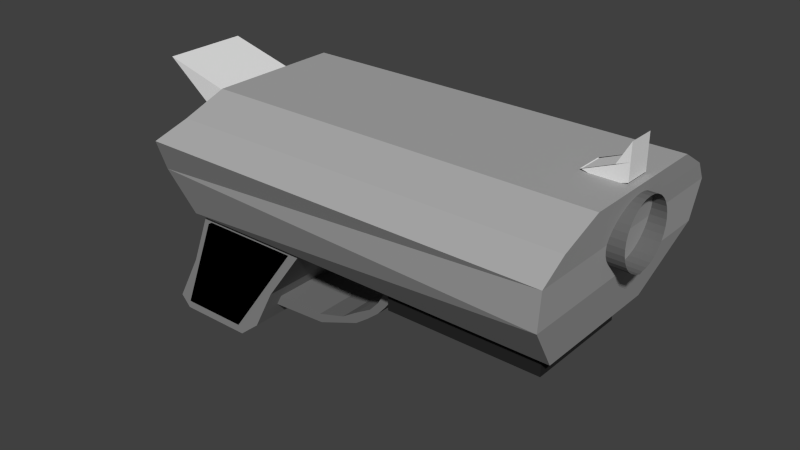 # Source: short_gun.blend  (saved by Blender 2.68.0; exported with 4.5.12 LTS)
import bpy
from mathutils import Matrix  # noqa: F401  (used for matrix-valued properties, if any)

bpy.ops.wm.read_factory_settings(use_empty=True)
scene = bpy.context.scene
scene.name = 'Scene'

# ---- collections
col_collection_1 = bpy.data.collections.new('Collection 1'); scene.collection.children.link(col_collection_1)

# ---- materials (node trees are filled in below, after node groups)
mat_material_004 = bpy.data.materials.new('Material.004')
mat_material_004.alpha_threshold = 0.0
mat_material_004.use_transparent_shadow = False
mat_material_004.diffuse_color = (0.1789, 0.1789, 0.1789, 1.0)
mat_material_004.roughness = 0.5
mat_material_004.specular_intensity = 0.0
mat_material_004.line_color = (0.0, 0.0, 0.0, 1.0)
mat_material_003 = bpy.data.materials.new('Material.003')
mat_material_003.alpha_threshold = 0.0
mat_material_003.use_transparent_shadow = False
mat_material_003.diffuse_color = (0.02038, 0.02038, 0.02038, 1.0)
mat_material_003.roughness = 0.5
mat_material_003.specular_intensity = 0.0
mat_material_003.line_color = (0.0, 0.0, 0.0, 1.0)
mat_material_006 = bpy.data.materials.new('Material.006')
mat_material_006.alpha_threshold = 0.0
mat_material_006.use_transparent_shadow = False
mat_material_006.diffuse_color = (0.1424, 0.1424, 0.1424, 1.0)
mat_material_006.roughness = 0.5
mat_material_006.line_color = (0.0, 0.0, 0.0, 1.0)
mat_material_002 = bpy.data.materials.new('Material.002')
mat_material_002.alpha_threshold = 0.0
mat_material_002.use_transparent_shadow = False
mat_material_002.diffuse_color = (0.2529, 0.2529, 0.2529, 1.0)
mat_material_002.roughness = 0.5
mat_material_002.line_color = (0.0, 0.0, 0.0, 1.0)
mat_material_005 = bpy.data.materials.new('Material.005')
mat_material_005.alpha_threshold = 0.0
mat_material_005.use_transparent_shadow = False
mat_material_005.diffuse_color = (0.402, 0.402, 0.402, 1.0)
mat_material_005.roughness = 0.5
mat_material_005.specular_intensity = 0.0
mat_material_005.line_color = (0.0, 0.0, 0.0, 1.0)
mat_material_007 = bpy.data.materials.new('Material.007')
mat_material_007.alpha_threshold = 0.0
mat_material_007.use_transparent_shadow = False
mat_material_007.diffuse_color = (0.0, 0.0, 0.0, 1.0)
mat_material_007.roughness = 0.5
mat_material_007.line_color = (0.0, 0.0, 0.0, 1.0)

# ---- material node trees

# ---- world
world_world = bpy.data.worlds.new('World'); scene.world = world_world
world_world.color = (0.05088, 0.05088, 0.05088)
world_world.use_sun_shadow = False
world_world.sun_shadow_jitter_overblur = 0.0
world_world.cycles.sampling_method = 'MANUAL'
world_world.cycles.sample_map_resolution = 256

# ---- meshes
me_cube_006 = bpy.data.meshes.new('Cube.006')
me_cube_006.from_pydata([(-1.0, -1.0, -1.0), (-1.0, 1.0, -1.0), (1.0, 1.0, -1.0), (1.0, -1.0, -1.0), (-1.0, -1.0, -1.031), (-1.0, 1.0, -1.031), (1.0, 1.0, 0.6068), (1.0, -1.0, 0.6068), (-1.0, 1.0, -1.016), (-1.0, -1.0, -1.016), (1.0, 1.0, -0.1966), (1.0, -1.0, -0.1966), (0.4008, 1.0, -0.4607), (0.07317, 1.0, -1.282), (0.4008, -1.0, -0.4607), (0.07317, -1.0, -1.282), (0.07317, 1.0, -0.5762), (0.07317, -1.0, -0.5762)], [], [(9, 8, 1, 0), (16, 10, 2, 13), (10, 11, 3, 2), (17, 9, 0, 15), (15, 13, 2, 3), (14, 12, 5, 4), (4, 5, 8, 9), (12, 6, 10, 16), (6, 7, 11, 10), (14, 4, 9, 17), (8, 16, 13, 1), (11, 17, 15, 3), (0, 1, 13, 15), (7, 6, 12, 14), (5, 12, 16, 8), (7, 14, 17, 11)])
me_cube_006.use_remesh_preserve_volume = False
me_cube_006.use_remesh_preserve_attributes = False
me_cube_006.use_mirror_vertex_groups = False
me_cube_006.update()
me_cube_005 = bpy.data.meshes.new('Cube.005')
me_cube_005.from_pydata([(-2.652, -1.0, -0.7109), (-2.652, 1.0, -0.7109), (-2.882, 1.0, -1.0), (-2.882, -1.0, -1.0), (0.8584, -1.0, 1.206), (0.8584, 1.0, 1.206), (1.124, 1.0, 1.248), (1.124, -1.0, 1.248), (0.7913, 1.0, 0.7861), (0.6829, 1.0, 0.531), (0.5332, 1.0, 0.2758), (0.3009, 1.0, 0.02065), (-0.1379, 1.0, -0.2345), (-0.5354, 1.0, -0.4897), (-1.263, 1.0, -0.7035), (-1.263, -1.0, -0.7035), (-0.5354, -1.0, -0.4897), (-0.1379, -1.0, -0.2345), (0.3009, -1.0, 0.02065), (0.5332, -1.0, 0.2758), (0.6829, -1.0, 0.531), (0.7913, -1.0, 0.7861), (1.026, 1.0, 0.75), (0.9277, 1.0, 0.5), (0.7471, 1.0, 0.25), (0.5251, 1.0, 0.0), (0.2205, 1.0, -0.25), (-0.1253, 1.0, -0.5), (-1.215, 1.0, -0.9152), (1.026, -1.0, 0.75), (0.9277, -1.0, 0.5), (0.7471, -1.0, 0.25), (0.5251, -1.0, 0.0), (0.2205, -1.0, -0.25), (-0.1253, -1.0, -0.5), (-1.215, -1.0, -0.9152)], [], [(15, 14, 1, 0), (14, 28, 2, 1), (28, 35, 3, 2), (35, 15, 0, 3), (0, 1, 2, 3), (7, 6, 5, 4), (4, 5, 8, 21), (21, 8, 9, 20), (20, 9, 10, 19), (19, 10, 11, 18), (18, 11, 12, 17), (17, 12, 13, 16), (16, 13, 14, 15), (5, 6, 22, 8), (8, 22, 23, 9), (9, 23, 24, 10), (10, 24, 25, 11), (11, 25, 26, 12), (12, 26, 27, 13), (13, 27, 28, 14), (6, 7, 29, 22), (22, 29, 30, 23), (23, 30, 31, 24), (24, 31, 32, 25), (25, 32, 33, 26), (26, 33, 34, 27), (27, 34, 35, 28), (7, 4, 21, 29), (29, 21, 20, 30), (30, 20, 19, 31), (31, 19, 18, 32), (32, 18, 17, 33), (33, 17, 16, 34), (34, 16, 15, 35)])
me_cube_005.materials.append(mat_material_004)
me_cube_005.use_remesh_preserve_volume = False
me_cube_005.use_remesh_preserve_attributes = False
me_cube_005.use_mirror_vertex_groups = False
me_cube_005.update()
me_cube_004 = bpy.data.meshes.new('Cube.004')
me_cube_004.from_pydata([(-1.0, -1.0, -1.0), (-1.0, 1.0, -1.0), (1.0, 1.0, -1.0), (1.0, -1.0, -1.0), (-1.0, -1.0, 1.0), (-1.0, 1.0, 1.0), (1.0, 1.0, 1.0), (1.0, -1.0, 1.0)], [], [(4, 5, 1, 0), (5, 6, 2, 1), (6, 7, 3, 2), (7, 4, 0, 3), (0, 1, 2, 3), (7, 6, 5, 4)])
me_cube_004.materials.append(mat_material_003)
me_cube_004.use_remesh_preserve_volume = False
me_cube_004.use_remesh_preserve_attributes = False
me_cube_004.use_mirror_vertex_groups = False
me_cube_004.update()
me_circle = bpy.data.meshes.new('Circle')
me_circle.from_pydata([(-3.173e-09, 1.0, -0.04203), (-0.1951, 0.9808, -0.04203), (-0.3827, 0.9239, -0.04203), (-0.5556, 0.8315, -0.04203), (-0.7071, 0.7071, -0.04203), (-0.8315, 0.5556, -0.04203), (-0.9239, 0.3827, -0.04203), (-0.9808, 0.1951, -0.04203), (-1.0, 7.55e-08, -0.04203), (-0.9808, -0.1951, -0.04203), (-0.9239, -0.3827, -0.04203), (-0.8315, -0.5556, -0.04203), (-0.7071, -0.7071, -0.04203), (-0.5556, -0.8315, -0.04203), (-0.3827, -0.9239, -0.04203), (-0.1951, -0.9808, -0.04203), (3.227e-07, -1.0, -0.04203), (0.1951, -0.9808, -0.04203), (0.3827, -0.9239, -0.04203), (0.5556, -0.8315, -0.04203), (0.7071, -0.7071, -0.04203), (0.8315, -0.5556, -0.04203), (0.9239, -0.3827, -0.04203), (0.9808, -0.1951, 0.0), (1.0, 9.656e-07, -0.04203), (0.9808, 0.1951, -0.04203), (0.9239, 0.3827, -0.04203), (0.8315, 0.5556, -0.04203), (0.7071, 0.7071, -0.04203), (0.5556, 0.8315, -0.04203), (0.3827, 0.9239, -0.04203), (0.1951, 0.9808, -0.04203), (-9.089e-07, 1.0, -12.04), (-0.1951, 0.9808, -12.04), (-0.3827, 0.9239, -12.04), (-0.5556, 0.8315, -12.04), (-0.7071, 0.7071, -12.04), (-0.8315, 0.5556, -12.04), (-0.9239, 0.3827, -12.04), (-0.9808, 0.1951, -12.04), (-1.0, 7.55e-08, -12.04), (-0.9808, -0.1951, -12.04), (-0.9239, -0.3827, -12.04), (-0.8315, -0.5556, -12.04), (-0.7071, -0.7071, -12.04), (-0.5556, -0.8315, -12.04), (-0.3827, -0.9239, -12.04), (-0.1951, -0.9808, -12.04), (-5.831e-07, -1.0, -12.04), (0.1951, -0.9808, -12.04), (0.3827, -0.9239, -12.04), (0.5556, -0.8315, -12.04), (0.7071, -0.7071, -12.04), (0.8315, -0.5556, -12.04), (0.9239, -0.3827, -12.04), (0.9808, -0.1951, -12.04), (1.0, 9.656e-07, -12.04), (0.9808, 0.1951, -12.04), (0.9239, 0.3827, -12.04), (0.8315, 0.5556, -12.04), (0.7071, 0.7071, -12.04), (0.5556, 0.8315, -12.04), (0.3827, 0.9239, -12.04), (0.1951, 0.9808, -12.04)], [], [(3, 4, 36, 35), (29, 30, 62, 61), (24, 25, 57, 56), (19, 20, 52, 51), (14, 15, 47, 46), (9, 10, 42, 41), (4, 5, 37, 36), (30, 31, 63, 62), (25, 26, 58, 57), (20, 21, 53, 52), (15, 16, 48, 47), (10, 11, 43, 42), (5, 6, 38, 37), (0, 1, 33, 32), (31, 0, 32, 63), (26, 27, 59, 58), (21, 22, 54, 53), (16, 17, 49, 48), (11, 12, 44, 43), (6, 7, 39, 38), (1, 2, 34, 33), (27, 28, 60, 59), (22, 23, 55, 54), (17, 18, 50, 49), (12, 13, 45, 44), (7, 8, 40, 39), (2, 3, 35, 34), (28, 29, 61, 60), (23, 24, 56, 55), (18, 19, 51, 50), (13, 14, 46, 45), (8, 9, 41, 40)])
me_circle.materials.append(mat_material_006)
me_circle.use_remesh_preserve_volume = False
me_circle.use_remesh_preserve_attributes = False
me_circle.use_mirror_vertex_groups = False
me_circle.update()
me_cube_003 = bpy.data.meshes.new('Cube.003')
me_cube_003.from_pydata([(-1.177, -1.0, -1.118), (-1.177, 1.0, -1.118), (0.172, 1.0, -1.118), (0.172, -1.0, -1.118), (-0.4677, -1.0, 1.0), (-0.4677, 1.0, 1.0), (1.71, 1.0, 1.0), (1.71, -1.0, 1.0), (-0.6747, 1.0, 0.4704), (-0.8817, 1.0, -0.05914), (-1.35, 1.0, -0.9214), (-1.35, -1.0, -0.9214), (-0.8817, -1.0, -0.05914), (-0.6747, -1.0, 0.4704), (1.325, 1.0, 0.4704), (0.9409, 1.0, -0.05914), (0.5564, 1.0, -0.8026), (1.325, -1.0, 0.4704), (0.9409, -1.0, -0.05914), (0.5564, -1.0, -0.8026)], [], [(11, 10, 1, 0), (10, 16, 2, 1), (16, 19, 3, 2), (19, 11, 0, 3), (0, 1, 2, 3), (7, 6, 5, 4), (4, 5, 8, 13), (13, 8, 9, 12), (12, 9, 10, 11), (5, 6, 14, 8), (8, 14, 15, 9), (9, 15, 16, 10), (6, 7, 17, 14), (14, 17, 18, 15), (15, 18, 19, 16), (7, 4, 13, 17), (17, 13, 12, 18), (18, 12, 11, 19)])
me_cube_003.materials.append(mat_material_002)
me_cube_003.use_remesh_preserve_volume = False
me_cube_003.use_remesh_preserve_attributes = False
me_cube_003.use_mirror_vertex_groups = False
me_cube_003.update()
me_cube_002 = bpy.data.meshes.new('Cube.002')
me_cube_002.from_pydata([(-0.9155, -1.0, 0.6112), (-0.9155, 1.0, 0.6112), (0.4814, 1.0, -0.4763), (0.4814, -1.0, -0.4763), (-0.9305, -1.0, 0.6211), (-0.9305, 1.0, 0.6211), (1.434, 1.0, 0.01243), (1.434, -1.0, 0.01243)], [], [(4, 5, 1, 0), (5, 6, 2, 1), (6, 7, 3, 2), (7, 4, 0, 3), (0, 1, 2, 3), (7, 6, 5, 4)])
me_cube_002.use_remesh_preserve_volume = False
me_cube_002.use_remesh_preserve_attributes = False
me_cube_002.use_mirror_vertex_groups = False
me_cube_002.update()
me_cube_001 = bpy.data.meshes.new('Cube.001')
me_cube_001.from_pydata([(-1.049, -0.9548, -1.0), (-1.049, 0.9528, -1.0), (0.8467, 0.9528, -1.0), (0.8467, -0.9548, -1.0), (-0.9096, -0.9758, 1.0), (-0.9096, 1.0, 1.0), (1.086, 1.0, 1.0), (1.086, -0.9758, 1.0), (-1.007, -1.728, -0.3966), (1.006, -1.728, -0.3966), (1.006, 1.734, -0.3966), (-1.007, 1.734, -0.3966), (-1.029, 1.457, -0.7082), (0.8961, 1.457, -0.7082), (0.8961, -1.455, -0.7082), (-1.029, -1.455, -0.7082), (-0.9842, 1.674, 0.1731), (1.086, 1.408, 0.1731), (1.086, -1.398, 0.1731), (-0.9842, -1.664, 0.1731)], [], [(13, 10, 9, 14), (15, 8, 11, 12), (14, 9, 8, 15), (12, 11, 10, 13), (0, 1, 2, 3), (7, 6, 5, 4), (2, 13, 14, 3), (0, 15, 12, 1), (3, 14, 15, 0), (1, 12, 13, 2), (11, 16, 17, 10), (9, 18, 19, 8), (8, 19, 16, 11), (10, 17, 18, 9), (17, 6, 7, 18), (19, 4, 5, 16), (18, 7, 4, 19), (16, 5, 6, 17)])
me_cube_001.materials.append(mat_material_005)
me_cube_001.use_remesh_preserve_volume = False
me_cube_001.use_remesh_preserve_attributes = False
me_cube_001.use_mirror_vertex_groups = False
me_cube_001.update()
me_cube_008 = bpy.data.meshes.new('Cube.008')
me_cube_008.from_pydata([(-1.296, -1.0, -1.118), (-1.296, 1.0, -1.118), (0.172, 1.0, -1.118), (0.172, -1.0, -1.118), (-0.4677, -1.0, 1.0), (-0.4677, 1.0, 1.0), (1.71, 1.0, 1.0), (1.71, -1.0, 1.0)], [], [(4, 5, 1, 0), (5, 6, 2, 1), (6, 7, 3, 2), (7, 4, 0, 3), (0, 1, 2, 3), (7, 6, 5, 4)])
me_cube_008.materials.append(mat_material_007)
me_cube_008.use_remesh_preserve_volume = False
me_cube_008.use_remesh_preserve_attributes = False
me_cube_008.use_mirror_vertex_groups = False
me_cube_008.update()

# ---- objects
ob_cube_005 = bpy.data.objects.new('Cube.005', me_cube_006)
ob_cube_004 = bpy.data.objects.new('Cube.004', me_cube_005)
ob_cube_003 = bpy.data.objects.new('Cube.003', me_cube_004)
ob_circle = bpy.data.objects.new('Circle', me_circle)
ob_cube_002 = bpy.data.objects.new('Cube.002', me_cube_003)
ob_cube_001 = bpy.data.objects.new('Cube.001', me_cube_002)
ob_cube = bpy.data.objects.new('Cube', me_cube_001)
ob_cube_006 = bpy.data.objects.new('Cube.006', me_cube_008)

# ---- transforms, parenting, visibility, modifiers, constraints
ob_cube_005.location = (0.7873, 0.01563, 0.8551)
ob_cube_005.scale = (0.08811, 0.05621, 0.08811)
ob_cube_005.lineart.crease_threshold = 0.0
ob_cube_004.location = (-0.1553, 0.007217, -0.02518)
ob_cube_004.scale = (0.1747, 0.1747, 0.1747)
ob_cube_004.lineart.crease_threshold = 0.0
ob_cube_003.location = (0.3858, -0.0001107, 0.1336)
ob_cube_003.scale = (0.3373, 0.237, 0.066)
ob_cube_003.lineart.crease_threshold = 0.0
ob_circle.location = (0.9388, 0.007214, 0.585)
ob_circle.rotation_euler = (0.0, 1.571, 0.0)
ob_circle.scale = (0.1367, 0.1367, 0.1367)
ob_circle.lineart.crease_threshold = 0.0
ob_cube_002.location = (-0.8092, -9.248e-08, -0.07782)
ob_cube_002.scale = (0.253, 0.253, 0.253)
ob_cube_002.lineart.crease_threshold = 0.0
ob_cube_001.location = (-0.9824, -9.248e-08, 0.6703)
ob_cube_001.scale = (0.1808, 0.1808, 0.1808)
ob_cube_001.lineart.crease_threshold = 0.0
ob_cube.location = (-0.01617, 0.0186, 0.4609)
ob_cube.scale = (-0.8776, -0.298, -0.298)
ob_cube.lineart.crease_threshold = 0.0
ob_cube_006.location = (-0.8092, 0.0009421, -0.07782)
ob_cube_006.scale = (0.207, 0.2699, 0.207)
ob_cube_006.lineart.crease_threshold = 0.0

# ---- collection membership
col_collection_1.objects.link(ob_cube_005)
col_collection_1.objects.link(ob_cube_004)
col_collection_1.objects.link(ob_cube_003)
col_collection_1.objects.link(ob_circle)
col_collection_1.objects.link(ob_cube_002)
col_collection_1.objects.link(ob_cube_001)
col_collection_1.objects.link(ob_cube)
col_collection_1.objects.link(ob_cube_006)

# ---- scene / render settings (as saved in the file)
scene.frame_start = 1; scene.frame_end = 250; scene.frame_set(1)
scene.render.engine = 'BLENDER_EEVEE_NEXT'
scene.render.image_settings.color_mode = 'RGB'
scene.render.image_settings.compression = 90
scene.render.resolution_percentage = 50
scene.render.dither_intensity = 0.0
scene.cycles.use_denoising = False
scene.cycles.samples = 10
scene.cycles.sampling_pattern = 'TABULATED_SOBOL'
scene.cycles.light_sampling_threshold = 0.0
scene.cycles.use_adaptive_sampling = False
scene.cycles.use_light_tree = False
scene.cycles.blur_glossy = 0.0
scene.cycles.volume_bounces = 1
scene.cycles.pixel_filter_type = 'GAUSSIAN'
scene.cycles.sample_clamp_indirect = 0.0
scene.view_settings.view_transform = 'Standard'
bpy.context.view_layer.update()

# ---- added for rendering (the .blend has no active camera and no usable light): camera, sun
cam_auto = bpy.data.cameras.new('AutoCamera')
cam_auto.lens = 50.0
cam_auto.sensor_width = 36.0
cam_auto.clip_end = 1000.0
ob_auto_camera = bpy.data.objects.new('AutoCamera', cam_auto)
scene.collection.objects.link(ob_auto_camera)
ob_auto_camera.location = (2.34922, -2.92854, 2.23808)
ob_auto_camera.rotation_euler = (1.09748, -7.21219e-08, 0.694738)
scene.camera = ob_auto_camera
light_auto_sun = bpy.data.lights.new('AutoSun', 'SUN')
light_auto_sun.energy = 3.0
light_auto_sun.angle = 0.0523599
ob_auto_sun = bpy.data.objects.new('AutoSun', light_auto_sun)
scene.collection.objects.link(ob_auto_sun)
ob_auto_sun.rotation_euler = (0.872665, 0.174533, 0.523599)
bpy.context.view_layer.update()
